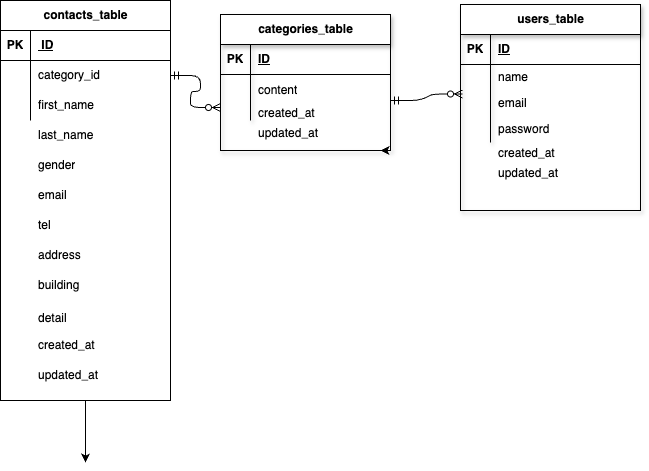

The diagram above was exported from draw.io. Its source (the exported page's mxGraphModel, read from the mxfile embedded in the PNG):
<mxGraphModel dx="593" dy="547" grid="1" gridSize="10" guides="0" tooltips="1" connect="1" arrows="1" fold="1" page="1" pageScale="1" pageWidth="827" pageHeight="1169" math="0" shadow="0">
  <root>
    <mxCell id="0" />
    <mxCell id="1" parent="0" />
    <mxCell id="55" style="edgeStyle=none;html=1;" parent="1" source="2" edge="1">
      <mxGeometry relative="1" as="geometry">
        <mxPoint x="95" y="672" as="targetPoint" />
      </mxGeometry>
    </mxCell>
    <mxCell id="2" value="&lt;span class=&quot;notion-enable-hover&quot; data-token-index=&quot;0&quot;&gt;contacts_table&lt;/span&gt;" style="shape=table;startSize=30;container=1;collapsible=1;childLayout=tableLayout;fixedRows=1;rowLines=0;fontStyle=1;align=center;resizeLast=1;html=1;" parent="1" vertex="1">
      <mxGeometry x="10" y="210" width="170" height="400" as="geometry" />
    </mxCell>
    <mxCell id="3" value="" style="shape=tableRow;horizontal=0;startSize=0;swimlaneHead=0;swimlaneBody=0;fillColor=none;collapsible=0;dropTarget=0;points=[[0,0.5],[1,0.5]];portConstraint=eastwest;top=0;left=0;right=0;bottom=1;" parent="2" vertex="1">
      <mxGeometry y="30" width="170" height="30" as="geometry" />
    </mxCell>
    <mxCell id="4" value="PK" style="shape=partialRectangle;connectable=0;fillColor=none;top=0;left=0;bottom=0;right=0;fontStyle=1;overflow=hidden;whiteSpace=wrap;html=1;" parent="3" vertex="1">
      <mxGeometry width="30" height="30" as="geometry">
        <mxRectangle width="30" height="30" as="alternateBounds" />
      </mxGeometry>
    </mxCell>
    <mxCell id="5" value="&amp;nbsp;ID" style="shape=partialRectangle;connectable=0;fillColor=none;top=0;left=0;bottom=0;right=0;align=left;spacingLeft=6;fontStyle=5;overflow=hidden;whiteSpace=wrap;html=1;" parent="3" vertex="1">
      <mxGeometry x="30" width="140" height="30" as="geometry">
        <mxRectangle width="140" height="30" as="alternateBounds" />
      </mxGeometry>
    </mxCell>
    <mxCell id="9" value="" style="shape=tableRow;horizontal=0;startSize=0;swimlaneHead=0;swimlaneBody=0;fillColor=none;collapsible=0;dropTarget=0;points=[[0,0.5],[1,0.5]];portConstraint=eastwest;top=0;left=0;right=0;bottom=0;" parent="2" vertex="1">
      <mxGeometry y="60" width="170" height="30" as="geometry" />
    </mxCell>
    <mxCell id="10" value="" style="shape=partialRectangle;connectable=0;fillColor=none;top=0;left=0;bottom=0;right=0;editable=1;overflow=hidden;whiteSpace=wrap;html=1;" parent="9" vertex="1">
      <mxGeometry width="30" height="30" as="geometry">
        <mxRectangle width="30" height="30" as="alternateBounds" />
      </mxGeometry>
    </mxCell>
    <mxCell id="11" value="category_id" style="shape=partialRectangle;connectable=0;fillColor=none;top=0;left=0;bottom=0;right=0;align=left;spacingLeft=6;overflow=hidden;whiteSpace=wrap;html=1;" parent="9" vertex="1">
      <mxGeometry x="30" width="140" height="30" as="geometry">
        <mxRectangle width="140" height="30" as="alternateBounds" />
      </mxGeometry>
    </mxCell>
    <mxCell id="12" value="" style="shape=tableRow;horizontal=0;startSize=0;swimlaneHead=0;swimlaneBody=0;fillColor=none;collapsible=0;dropTarget=0;points=[[0,0.5],[1,0.5]];portConstraint=eastwest;top=0;left=0;right=0;bottom=0;" parent="2" vertex="1">
      <mxGeometry y="90" width="170" height="30" as="geometry" />
    </mxCell>
    <mxCell id="13" value="" style="shape=partialRectangle;connectable=0;fillColor=none;top=0;left=0;bottom=0;right=0;editable=1;overflow=hidden;whiteSpace=wrap;html=1;" parent="12" vertex="1">
      <mxGeometry width="30" height="30" as="geometry">
        <mxRectangle width="30" height="30" as="alternateBounds" />
      </mxGeometry>
    </mxCell>
    <mxCell id="14" value="first_name" style="shape=partialRectangle;connectable=0;fillColor=none;top=0;left=0;bottom=0;right=0;align=left;spacingLeft=6;overflow=hidden;whiteSpace=wrap;html=1;" parent="12" vertex="1">
      <mxGeometry x="30" width="140" height="30" as="geometry">
        <mxRectangle width="140" height="30" as="alternateBounds" />
      </mxGeometry>
    </mxCell>
    <mxCell id="62" style="edgeStyle=none;html=1;exitX=1;exitY=1;exitDx=0;exitDy=0;" parent="1" source="15" edge="1">
      <mxGeometry relative="1" as="geometry">
        <mxPoint x="650" y="420" as="targetPoint" />
      </mxGeometry>
    </mxCell>
    <mxCell id="15" value="&lt;span class=&quot;notion-enable-hover&quot; data-token-index=&quot;0&quot;&gt;users_table&lt;/span&gt;" style="shape=table;startSize=30;container=1;collapsible=1;childLayout=tableLayout;fixedRows=1;rowLines=0;fontStyle=1;align=center;resizeLast=1;html=1;shadow=1;" parent="1" vertex="1">
      <mxGeometry x="470" y="214" width="180" height="206" as="geometry" />
    </mxCell>
    <mxCell id="16" value="" style="shape=tableRow;horizontal=0;startSize=0;swimlaneHead=0;swimlaneBody=0;fillColor=none;collapsible=0;dropTarget=0;points=[[0,0.5],[1,0.5]];portConstraint=eastwest;top=0;left=0;right=0;bottom=1;" parent="15" vertex="1">
      <mxGeometry y="30" width="180" height="30" as="geometry" />
    </mxCell>
    <mxCell id="17" value="PK" style="shape=partialRectangle;connectable=0;fillColor=none;top=0;left=0;bottom=0;right=0;fontStyle=1;overflow=hidden;whiteSpace=wrap;html=1;" parent="16" vertex="1">
      <mxGeometry width="30" height="30" as="geometry">
        <mxRectangle width="30" height="30" as="alternateBounds" />
      </mxGeometry>
    </mxCell>
    <mxCell id="18" value="ID" style="shape=partialRectangle;connectable=0;fillColor=none;top=0;left=0;bottom=0;right=0;align=left;spacingLeft=6;fontStyle=5;overflow=hidden;whiteSpace=wrap;html=1;" parent="16" vertex="1">
      <mxGeometry x="30" width="150" height="30" as="geometry">
        <mxRectangle width="150" height="30" as="alternateBounds" />
      </mxGeometry>
    </mxCell>
    <mxCell id="19" value="" style="shape=tableRow;horizontal=0;startSize=0;swimlaneHead=0;swimlaneBody=0;fillColor=none;collapsible=0;dropTarget=0;points=[[0,0.5],[1,0.5]];portConstraint=eastwest;top=0;left=0;right=0;bottom=0;" parent="15" vertex="1">
      <mxGeometry y="60" width="180" height="26" as="geometry" />
    </mxCell>
    <mxCell id="20" value="" style="shape=partialRectangle;connectable=0;fillColor=none;top=0;left=0;bottom=0;right=0;editable=1;overflow=hidden;whiteSpace=wrap;html=1;" parent="19" vertex="1">
      <mxGeometry width="30" height="26" as="geometry">
        <mxRectangle width="30" height="26" as="alternateBounds" />
      </mxGeometry>
    </mxCell>
    <mxCell id="21" value="name" style="shape=partialRectangle;connectable=0;fillColor=none;top=0;left=0;bottom=0;right=0;align=left;spacingLeft=6;overflow=hidden;whiteSpace=wrap;html=1;" parent="19" vertex="1">
      <mxGeometry x="30" width="150" height="26" as="geometry">
        <mxRectangle width="150" height="26" as="alternateBounds" />
      </mxGeometry>
    </mxCell>
    <mxCell id="22" value="" style="shape=tableRow;horizontal=0;startSize=0;swimlaneHead=0;swimlaneBody=0;fillColor=none;collapsible=0;dropTarget=0;points=[[0,0.5],[1,0.5]];portConstraint=eastwest;top=0;left=0;right=0;bottom=0;" parent="15" vertex="1">
      <mxGeometry y="86" width="180" height="26" as="geometry" />
    </mxCell>
    <mxCell id="23" value="" style="shape=partialRectangle;connectable=0;fillColor=none;top=0;left=0;bottom=0;right=0;editable=1;overflow=hidden;whiteSpace=wrap;html=1;" parent="22" vertex="1">
      <mxGeometry width="30" height="26" as="geometry">
        <mxRectangle width="30" height="26" as="alternateBounds" />
      </mxGeometry>
    </mxCell>
    <mxCell id="24" value="email" style="shape=partialRectangle;connectable=0;fillColor=none;top=0;left=0;bottom=0;right=0;align=left;spacingLeft=6;overflow=hidden;whiteSpace=wrap;html=1;" parent="22" vertex="1">
      <mxGeometry x="30" width="150" height="26" as="geometry">
        <mxRectangle width="150" height="26" as="alternateBounds" />
      </mxGeometry>
    </mxCell>
    <mxCell id="25" value="" style="shape=tableRow;horizontal=0;startSize=0;swimlaneHead=0;swimlaneBody=0;fillColor=none;collapsible=0;dropTarget=0;points=[[0,0.5],[1,0.5]];portConstraint=eastwest;top=0;left=0;right=0;bottom=0;" parent="15" vertex="1">
      <mxGeometry y="112" width="180" height="26" as="geometry" />
    </mxCell>
    <mxCell id="26" value="" style="shape=partialRectangle;connectable=0;fillColor=none;top=0;left=0;bottom=0;right=0;editable=1;overflow=hidden;whiteSpace=wrap;html=1;" parent="25" vertex="1">
      <mxGeometry width="30" height="26" as="geometry">
        <mxRectangle width="30" height="26" as="alternateBounds" />
      </mxGeometry>
    </mxCell>
    <mxCell id="27" value="password" style="shape=partialRectangle;connectable=0;fillColor=none;top=0;left=0;bottom=0;right=0;align=left;spacingLeft=6;overflow=hidden;whiteSpace=wrap;html=1;" parent="25" vertex="1">
      <mxGeometry x="30" width="150" height="26" as="geometry">
        <mxRectangle width="150" height="26" as="alternateBounds" />
      </mxGeometry>
    </mxCell>
    <mxCell id="28" value="" style="edgeStyle=entityRelationEdgeStyle;fontSize=12;html=1;endArrow=ERzeroToMany;startArrow=ERmandOne;exitX=1;exitY=0.5;exitDx=0;exitDy=0;" parent="1" source="9" edge="1">
      <mxGeometry width="100" height="100" relative="1" as="geometry">
        <mxPoint x="120" y="340" as="sourcePoint" />
        <mxPoint x="230" y="317" as="targetPoint" />
        <Array as="points">
          <mxPoint x="230" y="300" />
          <mxPoint x="260" y="300" />
        </Array>
      </mxGeometry>
    </mxCell>
    <mxCell id="29" value="last_name" style="shape=partialRectangle;connectable=0;fillColor=none;top=0;left=0;bottom=0;right=0;align=left;spacingLeft=6;overflow=hidden;whiteSpace=wrap;html=1;" parent="1" vertex="1">
      <mxGeometry x="40" y="330" width="140" height="30" as="geometry">
        <mxRectangle width="140" height="30" as="alternateBounds" />
      </mxGeometry>
    </mxCell>
    <mxCell id="30" value="gender" style="shape=partialRectangle;connectable=0;fillColor=none;top=0;left=0;bottom=0;right=0;align=left;spacingLeft=6;overflow=hidden;whiteSpace=wrap;html=1;" parent="1" vertex="1">
      <mxGeometry x="40" y="360" width="140" height="30" as="geometry">
        <mxRectangle width="140" height="30" as="alternateBounds" />
      </mxGeometry>
    </mxCell>
    <mxCell id="31" value="email" style="shape=partialRectangle;connectable=0;fillColor=none;top=0;left=0;bottom=0;right=0;align=left;spacingLeft=6;overflow=hidden;whiteSpace=wrap;html=1;" parent="1" vertex="1">
      <mxGeometry x="40" y="390" width="140" height="30" as="geometry">
        <mxRectangle width="140" height="30" as="alternateBounds" />
      </mxGeometry>
    </mxCell>
    <mxCell id="32" value="tel" style="shape=partialRectangle;connectable=0;fillColor=none;top=0;left=0;bottom=0;right=0;align=left;spacingLeft=6;overflow=hidden;whiteSpace=wrap;html=1;" parent="1" vertex="1">
      <mxGeometry x="40" y="420" width="140" height="30" as="geometry">
        <mxRectangle width="140" height="30" as="alternateBounds" />
      </mxGeometry>
    </mxCell>
    <mxCell id="33" value="address" style="shape=partialRectangle;connectable=0;fillColor=none;top=0;left=0;bottom=0;right=0;align=left;spacingLeft=6;overflow=hidden;whiteSpace=wrap;html=1;" parent="1" vertex="1">
      <mxGeometry x="40" y="450" width="140" height="30" as="geometry">
        <mxRectangle width="140" height="30" as="alternateBounds" />
      </mxGeometry>
    </mxCell>
    <mxCell id="34" value="building" style="shape=partialRectangle;connectable=0;fillColor=none;top=0;left=0;bottom=0;right=0;align=left;spacingLeft=6;overflow=hidden;whiteSpace=wrap;html=1;" parent="1" vertex="1">
      <mxGeometry x="40" y="480" width="140" height="30" as="geometry">
        <mxRectangle width="140" height="30" as="alternateBounds" />
      </mxGeometry>
    </mxCell>
    <mxCell id="35" value="detail" style="shape=partialRectangle;connectable=0;fillColor=none;top=0;left=0;bottom=0;right=0;align=left;spacingLeft=6;overflow=hidden;whiteSpace=wrap;html=1;" parent="1" vertex="1">
      <mxGeometry x="40" y="513" width="140" height="30" as="geometry">
        <mxRectangle width="140" height="30" as="alternateBounds" />
      </mxGeometry>
    </mxCell>
    <mxCell id="36" value="" style="shape=tableRow;horizontal=0;startSize=0;swimlaneHead=0;swimlaneBody=0;fillColor=none;collapsible=0;dropTarget=0;points=[[0,0.5],[1,0.5]];portConstraint=eastwest;top=0;left=0;right=0;bottom=0;" parent="1" vertex="1">
      <mxGeometry x="260" y="360" width="180" height="26" as="geometry" />
    </mxCell>
    <mxCell id="37" value="" style="shape=partialRectangle;connectable=0;fillColor=none;top=0;left=0;bottom=0;right=0;editable=1;overflow=hidden;whiteSpace=wrap;html=1;" parent="36" vertex="1">
      <mxGeometry width="30" height="26" as="geometry">
        <mxRectangle width="30" height="26" as="alternateBounds" />
      </mxGeometry>
    </mxCell>
    <mxCell id="60" style="edgeStyle=none;html=1;" parent="1" edge="1">
      <mxGeometry relative="1" as="geometry">
        <mxPoint x="390" y="360" as="targetPoint" />
        <mxPoint x="400" y="360" as="sourcePoint" />
      </mxGeometry>
    </mxCell>
    <mxCell id="39" value="&lt;span class=&quot;notion-enable-hover&quot; data-token-index=&quot;0&quot;&gt;categories_table&lt;/span&gt;" style="shape=table;startSize=30;container=1;collapsible=1;childLayout=tableLayout;fixedRows=1;rowLines=0;fontStyle=1;align=center;resizeLast=1;html=1;shadow=1;" parent="1" vertex="1">
      <mxGeometry x="230" y="224" width="170" height="136" as="geometry" />
    </mxCell>
    <mxCell id="40" value="" style="shape=tableRow;horizontal=0;startSize=0;swimlaneHead=0;swimlaneBody=0;fillColor=none;collapsible=0;dropTarget=0;points=[[0,0.5],[1,0.5]];portConstraint=eastwest;top=0;left=0;right=0;bottom=1;" parent="39" vertex="1">
      <mxGeometry y="30" width="170" height="30" as="geometry" />
    </mxCell>
    <mxCell id="41" value="PK" style="shape=partialRectangle;connectable=0;fillColor=none;top=0;left=0;bottom=0;right=0;fontStyle=1;overflow=hidden;whiteSpace=wrap;html=1;" parent="40" vertex="1">
      <mxGeometry width="30" height="30" as="geometry">
        <mxRectangle width="30" height="30" as="alternateBounds" />
      </mxGeometry>
    </mxCell>
    <mxCell id="42" value="ID" style="shape=partialRectangle;connectable=0;fillColor=none;top=0;left=0;bottom=0;right=0;align=left;spacingLeft=6;fontStyle=5;overflow=hidden;whiteSpace=wrap;html=1;" parent="40" vertex="1">
      <mxGeometry x="30" width="140" height="30" as="geometry">
        <mxRectangle width="140" height="30" as="alternateBounds" />
      </mxGeometry>
    </mxCell>
    <mxCell id="43" value="" style="shape=tableRow;horizontal=0;startSize=0;swimlaneHead=0;swimlaneBody=0;fillColor=none;collapsible=0;dropTarget=0;points=[[0,0.5],[1,0.5]];portConstraint=eastwest;top=0;left=0;right=0;bottom=0;" parent="39" vertex="1">
      <mxGeometry y="60" width="170" height="20" as="geometry" />
    </mxCell>
    <mxCell id="44" value="" style="shape=partialRectangle;connectable=0;fillColor=none;top=0;left=0;bottom=0;right=0;editable=1;overflow=hidden;whiteSpace=wrap;html=1;" parent="43" vertex="1">
      <mxGeometry width="30" height="20" as="geometry">
        <mxRectangle width="30" height="20" as="alternateBounds" />
      </mxGeometry>
    </mxCell>
    <mxCell id="45" value="" style="shape=partialRectangle;connectable=0;fillColor=none;top=0;left=0;bottom=0;right=0;align=left;spacingLeft=6;overflow=hidden;whiteSpace=wrap;html=1;" parent="43" vertex="1">
      <mxGeometry x="30" width="140" height="20" as="geometry">
        <mxRectangle width="140" height="20" as="alternateBounds" />
      </mxGeometry>
    </mxCell>
    <mxCell id="49" value="" style="shape=tableRow;horizontal=0;startSize=0;swimlaneHead=0;swimlaneBody=0;fillColor=none;collapsible=0;dropTarget=0;points=[[0,0.5],[1,0.5]];portConstraint=eastwest;top=0;left=0;right=0;bottom=0;" parent="39" vertex="1">
      <mxGeometry y="80" width="170" height="26" as="geometry" />
    </mxCell>
    <mxCell id="50" value="" style="shape=partialRectangle;connectable=0;fillColor=none;top=0;left=0;bottom=0;right=0;editable=1;overflow=hidden;whiteSpace=wrap;html=1;" parent="49" vertex="1">
      <mxGeometry width="30" height="26" as="geometry">
        <mxRectangle width="30" height="26" as="alternateBounds" />
      </mxGeometry>
    </mxCell>
    <mxCell id="51" value="" style="shape=partialRectangle;connectable=0;fillColor=none;top=0;left=0;bottom=0;right=0;align=left;spacingLeft=6;overflow=hidden;whiteSpace=wrap;html=1;" parent="49" vertex="1">
      <mxGeometry x="30" width="140" height="26" as="geometry">
        <mxRectangle width="140" height="26" as="alternateBounds" />
      </mxGeometry>
    </mxCell>
    <mxCell id="52" value="" style="edgeStyle=entityRelationEdgeStyle;fontSize=12;html=1;endArrow=ERzeroToMany;startArrow=ERmandOne;entryX=-0.011;entryY=0.3;entryDx=0;entryDy=0;entryPerimeter=0;" parent="1" edge="1">
      <mxGeometry width="100" height="100" relative="1" as="geometry">
        <mxPoint x="400" y="310" as="sourcePoint" />
        <mxPoint x="472" y="303.5" as="targetPoint" />
        <Array as="points">
          <mxPoint x="440" y="295.5" />
          <mxPoint x="470" y="295.5" />
        </Array>
      </mxGeometry>
    </mxCell>
    <mxCell id="53" value="content" style="shape=partialRectangle;connectable=0;fillColor=none;top=0;left=0;bottom=0;right=0;align=left;spacingLeft=6;overflow=hidden;whiteSpace=wrap;html=1;" parent="1" vertex="1">
      <mxGeometry x="260" y="287" width="150" height="26" as="geometry">
        <mxRectangle width="150" height="26" as="alternateBounds" />
      </mxGeometry>
    </mxCell>
    <mxCell id="56" value="created_at" style="shape=partialRectangle;connectable=0;fillColor=none;top=0;left=0;bottom=0;right=0;align=left;spacingLeft=6;overflow=hidden;whiteSpace=wrap;html=1;" parent="1" vertex="1">
      <mxGeometry x="40" y="540" width="140" height="30" as="geometry">
        <mxRectangle width="140" height="30" as="alternateBounds" />
      </mxGeometry>
    </mxCell>
    <mxCell id="57" value="updated_at" style="shape=partialRectangle;connectable=0;fillColor=none;top=0;left=0;bottom=0;right=0;align=left;spacingLeft=6;overflow=hidden;whiteSpace=wrap;html=1;" parent="1" vertex="1">
      <mxGeometry x="40" y="570" width="140" height="30" as="geometry">
        <mxRectangle width="140" height="30" as="alternateBounds" />
      </mxGeometry>
    </mxCell>
    <mxCell id="58" value="&lt;meta charset=&quot;utf-8&quot;&gt;created_at" style="shape=partialRectangle;connectable=0;fillColor=none;top=0;left=0;bottom=0;right=0;align=left;spacingLeft=6;overflow=hidden;whiteSpace=wrap;html=1;" parent="1" vertex="1">
      <mxGeometry x="260" y="310" width="150" height="26" as="geometry">
        <mxRectangle width="150" height="26" as="alternateBounds" />
      </mxGeometry>
    </mxCell>
    <mxCell id="59" value="&lt;span style=&quot;color: rgb(0, 0, 0);&quot;&gt;updated_at&lt;/span&gt;" style="shape=partialRectangle;connectable=0;fillColor=none;top=0;left=0;bottom=0;right=0;align=left;spacingLeft=6;overflow=hidden;whiteSpace=wrap;html=1;" parent="1" vertex="1">
      <mxGeometry x="260" y="330" width="150" height="26" as="geometry">
        <mxRectangle width="150" height="26" as="alternateBounds" />
      </mxGeometry>
    </mxCell>
    <mxCell id="63" value="&lt;span style=&quot;color: rgb(0, 0, 0);&quot;&gt;created_at&lt;/span&gt;" style="shape=partialRectangle;connectable=0;fillColor=none;top=0;left=0;bottom=0;right=0;align=left;spacingLeft=6;overflow=hidden;whiteSpace=wrap;html=1;" parent="1" vertex="1">
      <mxGeometry x="500" y="350" width="150" height="26" as="geometry">
        <mxRectangle width="150" height="26" as="alternateBounds" />
      </mxGeometry>
    </mxCell>
    <mxCell id="64" value="&lt;span style=&quot;color: rgb(0, 0, 0);&quot;&gt;updated_at&lt;/span&gt;" style="shape=partialRectangle;connectable=0;fillColor=none;top=0;left=0;bottom=0;right=0;align=left;spacingLeft=6;overflow=hidden;whiteSpace=wrap;html=1;" parent="1" vertex="1">
      <mxGeometry x="500" y="370" width="150" height="26" as="geometry">
        <mxRectangle width="150" height="26" as="alternateBounds" />
      </mxGeometry>
    </mxCell>
  </root>
</mxGraphModel>